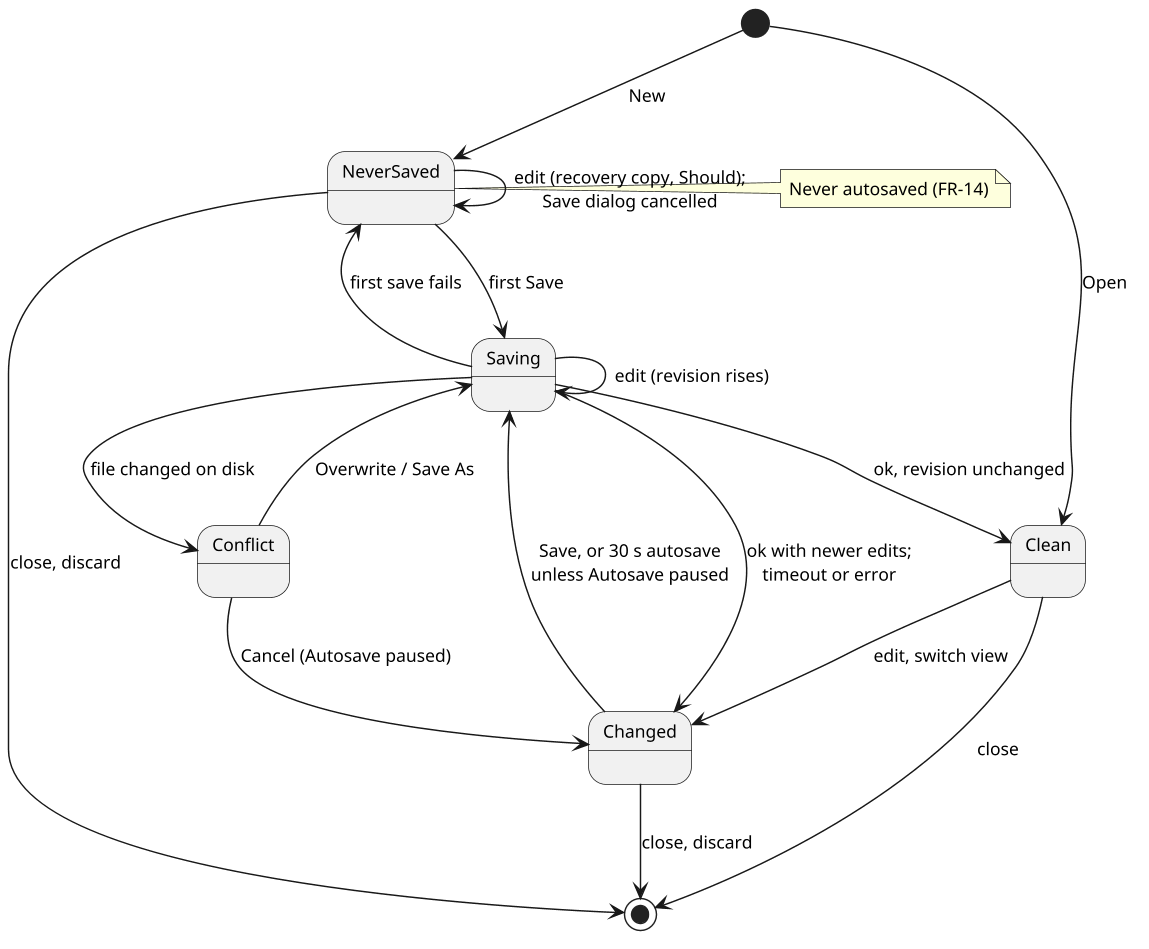

The diagram above was rendered by PlantUML. Its source (embedded in the PNG):
@startuml obelisk_state_document
skinparam shadowing false
skinparam defaultFontName Arial
skinparam defaultFontSize 12
skinparam dpi 140
[*] --> NeverSaved : New
[*] --> Clean : Open
NeverSaved --> NeverSaved : edit (recovery copy, Should);\nSave dialog cancelled
NeverSaved --> Saving : first Save
Clean --> Changed : edit, switch view
Changed --> Saving : Save, or 30 s autosave\nunless Autosave paused
Saving --> Saving : edit (revision rises)
Saving --> Clean : ok, revision unchanged
Saving --> Changed : ok with newer edits;\ntimeout or error
Saving --> NeverSaved : first save fails
Saving --> Conflict : file changed on disk
Conflict --> Saving : Overwrite / Save As
Conflict --> Changed : Cancel (Autosave paused)
Changed --> [*] : close, discard
Clean --> [*] : close
NeverSaved --> [*] : close, discard
note right of NeverSaved : Never autosaved (FR-14)
@enduml